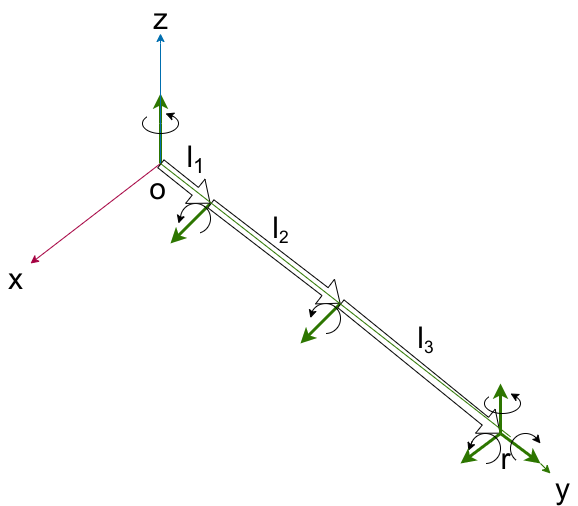

The diagram above was exported from draw.io. Its source (the exported page's mxGraphModel, read from the mxfile embedded in the PNG):
<mxGraphModel dx="564" dy="481" grid="1" gridSize="10" guides="1" tooltips="1" connect="1" arrows="1" fold="1" page="1" pageScale="1" pageWidth="827" pageHeight="1169" math="0" shadow="0">
  <root>
    <mxCell id="0" />
    <mxCell id="1" parent="0" />
    <mxCell id="55" value="" style="endArrow=classic;html=1;exitX=0.056;exitY=0.259;exitDx=0;exitDy=0;exitPerimeter=0;entryX=-0.004;entryY=0.489;entryDx=0;entryDy=0;entryPerimeter=0;" parent="1" source="54" edge="1">
      <mxGeometry width="50" height="50" relative="1" as="geometry">
        <mxPoint x="750" y="1000" as="sourcePoint" />
        <mxPoint x="747.75" y="1007.3799999999999" as="targetPoint" />
      </mxGeometry>
    </mxCell>
    <mxCell id="12" value="" style="endArrow=classic;html=1;strokeColor=#2D7600;strokeWidth=3;fillColor=#60a917;" parent="1" edge="1">
      <mxGeometry width="50" height="50" relative="1" as="geometry">
        <mxPoint x="620" y="860" as="sourcePoint" />
        <mxPoint x="580" y="900" as="targetPoint" />
      </mxGeometry>
    </mxCell>
    <mxCell id="24" value="" style="verticalLabelPosition=bottom;verticalAlign=top;html=1;shape=mxgraph.basic.arc;startAngle=0.7901952613890719;endAngle=0.4968173254495136;" parent="1" vertex="1">
      <mxGeometry x="590" y="860" width="30" height="30" as="geometry" />
    </mxCell>
    <mxCell id="10" value="" style="endArrow=classic;html=1;strokeColor=#2D7600;strokeWidth=3;fillColor=#60a917;" parent="1" edge="1">
      <mxGeometry width="50" height="50" relative="1" as="geometry">
        <mxPoint x="490" y="760" as="sourcePoint" />
        <mxPoint x="450" y="800" as="targetPoint" />
      </mxGeometry>
    </mxCell>
    <mxCell id="2" value="" style="endArrow=classic;html=1;fillColor=#1ba1e2;strokeColor=#006EAF;startArrow=none;" parent="1" edge="1">
      <mxGeometry width="50" height="50" relative="1" as="geometry">
        <mxPoint x="440" y="600" as="sourcePoint" />
        <mxPoint x="440" y="590" as="targetPoint" />
      </mxGeometry>
    </mxCell>
    <mxCell id="3" value="" style="endArrow=classic;html=1;fillColor=#d80073;strokeColor=#A50040;" parent="1" edge="1">
      <mxGeometry width="50" height="50" relative="1" as="geometry">
        <mxPoint x="440" y="720" as="sourcePoint" />
        <mxPoint x="310" y="820" as="targetPoint" />
      </mxGeometry>
    </mxCell>
    <mxCell id="4" value="" style="endArrow=classic;html=1;fillColor=#60a917;strokeColor=#2D7600;startArrow=none;" parent="1" source="59" edge="1">
      <mxGeometry width="50" height="50" relative="1" as="geometry">
        <mxPoint x="440" y="720" as="sourcePoint" />
        <mxPoint x="830" y="1030" as="targetPoint" />
      </mxGeometry>
    </mxCell>
    <mxCell id="6" value="" style="shape=flexArrow;endArrow=classic;html=1;fillColor=#fff;" parent="1" edge="1">
      <mxGeometry width="50" height="50" relative="1" as="geometry">
        <mxPoint x="490" y="760" as="sourcePoint" />
        <mxPoint x="620" y="860" as="targetPoint" />
      </mxGeometry>
    </mxCell>
    <mxCell id="7" value="" style="shape=flexArrow;endArrow=classic;html=1;fillColor=#fff;" parent="1" edge="1">
      <mxGeometry width="50" height="50" relative="1" as="geometry">
        <mxPoint x="620" y="860" as="sourcePoint" />
        <mxPoint x="780" y="990" as="targetPoint" />
      </mxGeometry>
    </mxCell>
    <mxCell id="9" value="" style="endArrow=classic;html=1;strokeColor=#2D7600;strokeWidth=3;fillColor=#60a917;startArrow=none;" parent="1" edge="1">
      <mxGeometry width="50" height="50" relative="1" as="geometry">
        <mxPoint x="440" y="680" as="sourcePoint" />
        <mxPoint x="440" y="650" as="targetPoint" />
      </mxGeometry>
    </mxCell>
    <mxCell id="16" value="" style="endArrow=none;html=1;strokeColor=#2D7600;strokeWidth=3;fillColor=#60a917;" parent="1" edge="1">
      <mxGeometry width="50" height="50" relative="1" as="geometry">
        <mxPoint x="440" y="719.9999999999999" as="sourcePoint" />
        <mxPoint x="440" y="680" as="targetPoint" />
      </mxGeometry>
    </mxCell>
    <mxCell id="17" value="" style="verticalLabelPosition=bottom;verticalAlign=top;html=1;shape=mxgraph.basic.arc;startAngle=0.7531202853168761;endAngle=0.44879180882521663;" parent="1" vertex="1">
      <mxGeometry x="460" y="760" width="30" height="30" as="geometry" />
    </mxCell>
    <mxCell id="20" value="&lt;font style=&quot;font-size: 30px&quot;&gt;z&lt;/font&gt;" style="text;html=1;align=center;verticalAlign=middle;resizable=0;points=[];autosize=1;strokeColor=none;fillColor=none;" parent="1" vertex="1">
      <mxGeometry x="425" y="560" width="30" height="30" as="geometry" />
    </mxCell>
    <mxCell id="21" value="" style="endArrow=none;html=1;fillColor=#1ba1e2;strokeColor=#006EAF;" parent="1" edge="1">
      <mxGeometry width="50" height="50" relative="1" as="geometry">
        <mxPoint x="440" y="720" as="sourcePoint" />
        <mxPoint x="440" y="600" as="targetPoint" />
      </mxGeometry>
    </mxCell>
    <mxCell id="22" value="&lt;font style=&quot;font-size: 30px&quot;&gt;y&lt;/font&gt;" style="text;html=1;align=center;verticalAlign=middle;resizable=0;points=[];autosize=1;strokeColor=none;fillColor=none;" parent="1" vertex="1">
      <mxGeometry x="827" y="1030" width="30" height="30" as="geometry" />
    </mxCell>
    <mxCell id="23" value="&lt;font style=&quot;font-size: 30px&quot;&gt;x&lt;/font&gt;" style="text;html=1;align=center;verticalAlign=middle;resizable=0;points=[];autosize=1;strokeColor=none;fillColor=none;" parent="1" vertex="1">
      <mxGeometry x="280" y="820" width="30" height="30" as="geometry" />
    </mxCell>
    <mxCell id="13" value="" style="verticalLabelPosition=bottom;verticalAlign=top;html=1;shape=mxgraph.basic.arc;startAngle=0.10337900131537389;endAngle=0.8649964496743794;" parent="1" vertex="1">
      <mxGeometry x="422" y="670" width="36" height="20" as="geometry" />
    </mxCell>
    <mxCell id="30" value="&lt;font style=&quot;font-size: 30px&quot;&gt;o&lt;/font&gt;" style="text;html=1;align=center;verticalAlign=middle;resizable=0;points=[];autosize=1;strokeColor=none;fillColor=none;" parent="1" vertex="1">
      <mxGeometry x="422" y="730" width="30" height="30" as="geometry" />
    </mxCell>
    <mxCell id="34" value="&lt;span style=&quot;font-size: 30px&quot;&gt;l&lt;/span&gt;&lt;span style=&quot;font-size: 25px&quot;&gt;&lt;sub&gt;1&lt;/sub&gt;&lt;/span&gt;" style="text;html=1;align=center;verticalAlign=middle;resizable=0;points=[];autosize=1;strokeColor=none;fillColor=none;" parent="1" vertex="1">
      <mxGeometry x="460" y="700" width="30" height="30" as="geometry" />
    </mxCell>
    <mxCell id="35" value="&lt;span style=&quot;font-size: 30px&quot;&gt;l&lt;/span&gt;&lt;span style=&quot;font-size: 20.8333px&quot;&gt;&lt;sub&gt;2&lt;/sub&gt;&lt;/span&gt;" style="text;html=1;align=center;verticalAlign=middle;resizable=0;points=[];autosize=1;strokeColor=none;fillColor=none;" parent="1" vertex="1">
      <mxGeometry x="545" y="770" width="30" height="30" as="geometry" />
    </mxCell>
    <mxCell id="36" value="&lt;span style=&quot;font-size: 30px&quot;&gt;l&lt;/span&gt;&lt;span style=&quot;font-size: 20.8333px&quot;&gt;&lt;sub&gt;3&lt;/sub&gt;&lt;/span&gt;" style="text;html=1;align=center;verticalAlign=middle;resizable=0;points=[];autosize=1;strokeColor=none;fillColor=none;" parent="1" vertex="1">
      <mxGeometry x="690" y="880" width="30" height="30" as="geometry" />
    </mxCell>
    <mxCell id="43" value="" style="shape=flexArrow;endArrow=classic;html=1;fillColor=#fff;" parent="1" edge="1">
      <mxGeometry width="50" height="50" relative="1" as="geometry">
        <mxPoint x="440.0000000000001" y="720" as="sourcePoint" />
        <mxPoint x="490" y="760" as="targetPoint" />
      </mxGeometry>
    </mxCell>
    <mxCell id="44" value="" style="endArrow=classic;html=1;exitX=0.857;exitY=0.149;exitDx=0;exitDy=0;exitPerimeter=0;" parent="1" source="13" edge="1">
      <mxGeometry width="50" height="50" relative="1" as="geometry">
        <mxPoint x="455" y="670" as="sourcePoint" />
        <mxPoint x="445" y="670" as="targetPoint" />
      </mxGeometry>
    </mxCell>
    <mxCell id="46" value="" style="endArrow=classic;html=1;exitX=0.004;exitY=0.431;exitDx=0;exitDy=0;exitPerimeter=0;" parent="1" source="17" edge="1">
      <mxGeometry width="50" height="50" relative="1" as="geometry">
        <mxPoint x="468" y="750" as="sourcePoint" />
        <mxPoint x="458" y="780" as="targetPoint" />
      </mxGeometry>
    </mxCell>
    <mxCell id="47" value="" style="endArrow=classic;html=1;exitX=0.071;exitY=0.243;exitDx=0;exitDy=0;exitPerimeter=0;entryX=-0.004;entryY=0.489;entryDx=0;entryDy=0;entryPerimeter=0;" parent="1" source="24" target="24" edge="1">
      <mxGeometry width="50" height="50" relative="1" as="geometry">
        <mxPoint x="590" y="850" as="sourcePoint" />
        <mxPoint x="580" y="880" as="targetPoint" />
      </mxGeometry>
    </mxCell>
    <mxCell id="51" value="" style="endArrow=classic;html=1;strokeColor=#2D7600;strokeWidth=3;fillColor=#60a917;startArrow=none;" parent="1" edge="1">
      <mxGeometry width="50" height="50" relative="1" as="geometry">
        <mxPoint x="780" y="990" as="sourcePoint" />
        <mxPoint x="780" y="940" as="targetPoint" />
      </mxGeometry>
    </mxCell>
    <mxCell id="52" value="" style="endArrow=classic;html=1;strokeColor=#2D7600;strokeWidth=3;fillColor=#60a917;startArrow=none;" parent="1" edge="1">
      <mxGeometry width="50" height="50" relative="1" as="geometry">
        <mxPoint x="780" y="990" as="sourcePoint" />
        <mxPoint x="740" y="1020" as="targetPoint" />
      </mxGeometry>
    </mxCell>
    <mxCell id="53" value="" style="endArrow=classic;html=1;strokeColor=#2D7600;strokeWidth=3;fillColor=#60a917;" parent="1" edge="1">
      <mxGeometry width="50" height="50" relative="1" as="geometry">
        <mxPoint x="780" y="990" as="sourcePoint" />
        <mxPoint x="820" y="1020" as="targetPoint" />
      </mxGeometry>
    </mxCell>
    <mxCell id="56" value="" style="endArrow=none;html=1;strokeColor=#2D7600;strokeWidth=3;fillColor=#60a917;" parent="1" target="54" edge="1">
      <mxGeometry width="50" height="50" relative="1" as="geometry">
        <mxPoint x="780" y="990" as="sourcePoint" />
        <mxPoint x="740" y="1020" as="targetPoint" />
      </mxGeometry>
    </mxCell>
    <mxCell id="48" value="&lt;span style=&quot;font-size: 30px&quot;&gt;r&lt;/span&gt;" style="text;html=1;align=center;verticalAlign=middle;resizable=0;points=[];autosize=1;strokeColor=none;fillColor=none;" parent="1" vertex="1">
      <mxGeometry x="770" y="1000" width="30" height="30" as="geometry" />
    </mxCell>
    <mxCell id="54" value="" style="verticalLabelPosition=bottom;verticalAlign=top;html=1;shape=mxgraph.basic.arc;startAngle=0.7901952613890719;endAngle=0.4968173254495136;" parent="1" vertex="1">
      <mxGeometry x="750" y="990" width="30" height="30" as="geometry" />
    </mxCell>
    <mxCell id="57" value="" style="verticalLabelPosition=bottom;verticalAlign=top;html=1;shape=mxgraph.basic.arc;startAngle=0.10337900131537389;endAngle=0.8649964496743794;" parent="1" vertex="1">
      <mxGeometry x="764" y="950" width="36" height="20" as="geometry" />
    </mxCell>
    <mxCell id="58" value="" style="endArrow=classic;html=1;exitX=0.899;exitY=0.18;exitDx=0;exitDy=0;exitPerimeter=0;" parent="1" source="57" edge="1">
      <mxGeometry width="50" height="50" relative="1" as="geometry">
        <mxPoint x="797.852" y="952.9800000000001" as="sourcePoint" />
        <mxPoint x="790" y="950.0000000000001" as="targetPoint" />
      </mxGeometry>
    </mxCell>
    <mxCell id="59" value="" style="verticalLabelPosition=bottom;verticalAlign=top;html=1;shape=mxgraph.basic.arc;startAngle=0.6024163823495667;endAngle=0.16947549299669015;" parent="1" vertex="1">
      <mxGeometry x="790" y="990" width="30" height="30" as="geometry" />
    </mxCell>
    <mxCell id="60" value="" style="endArrow=none;html=1;fillColor=#60a917;strokeColor=#2D7600;" parent="1" target="59" edge="1">
      <mxGeometry width="50" height="50" relative="1" as="geometry">
        <mxPoint x="440" y="720.0000000000001" as="sourcePoint" />
        <mxPoint x="830" y="1030" as="targetPoint" />
      </mxGeometry>
    </mxCell>
    <mxCell id="61" value="" style="endArrow=classic;html=1;exitX=0.832;exitY=0.128;exitDx=0;exitDy=0;exitPerimeter=0;entryX=-0.004;entryY=0.489;entryDx=0;entryDy=0;entryPerimeter=0;" parent="1" source="59" edge="1">
      <mxGeometry width="50" height="50" relative="1" as="geometry">
        <mxPoint x="823.9300000000001" y="990.39" as="sourcePoint" />
        <mxPoint x="820" y="999.9999999999999" as="targetPoint" />
      </mxGeometry>
    </mxCell>
  </root>
</mxGraphModel>